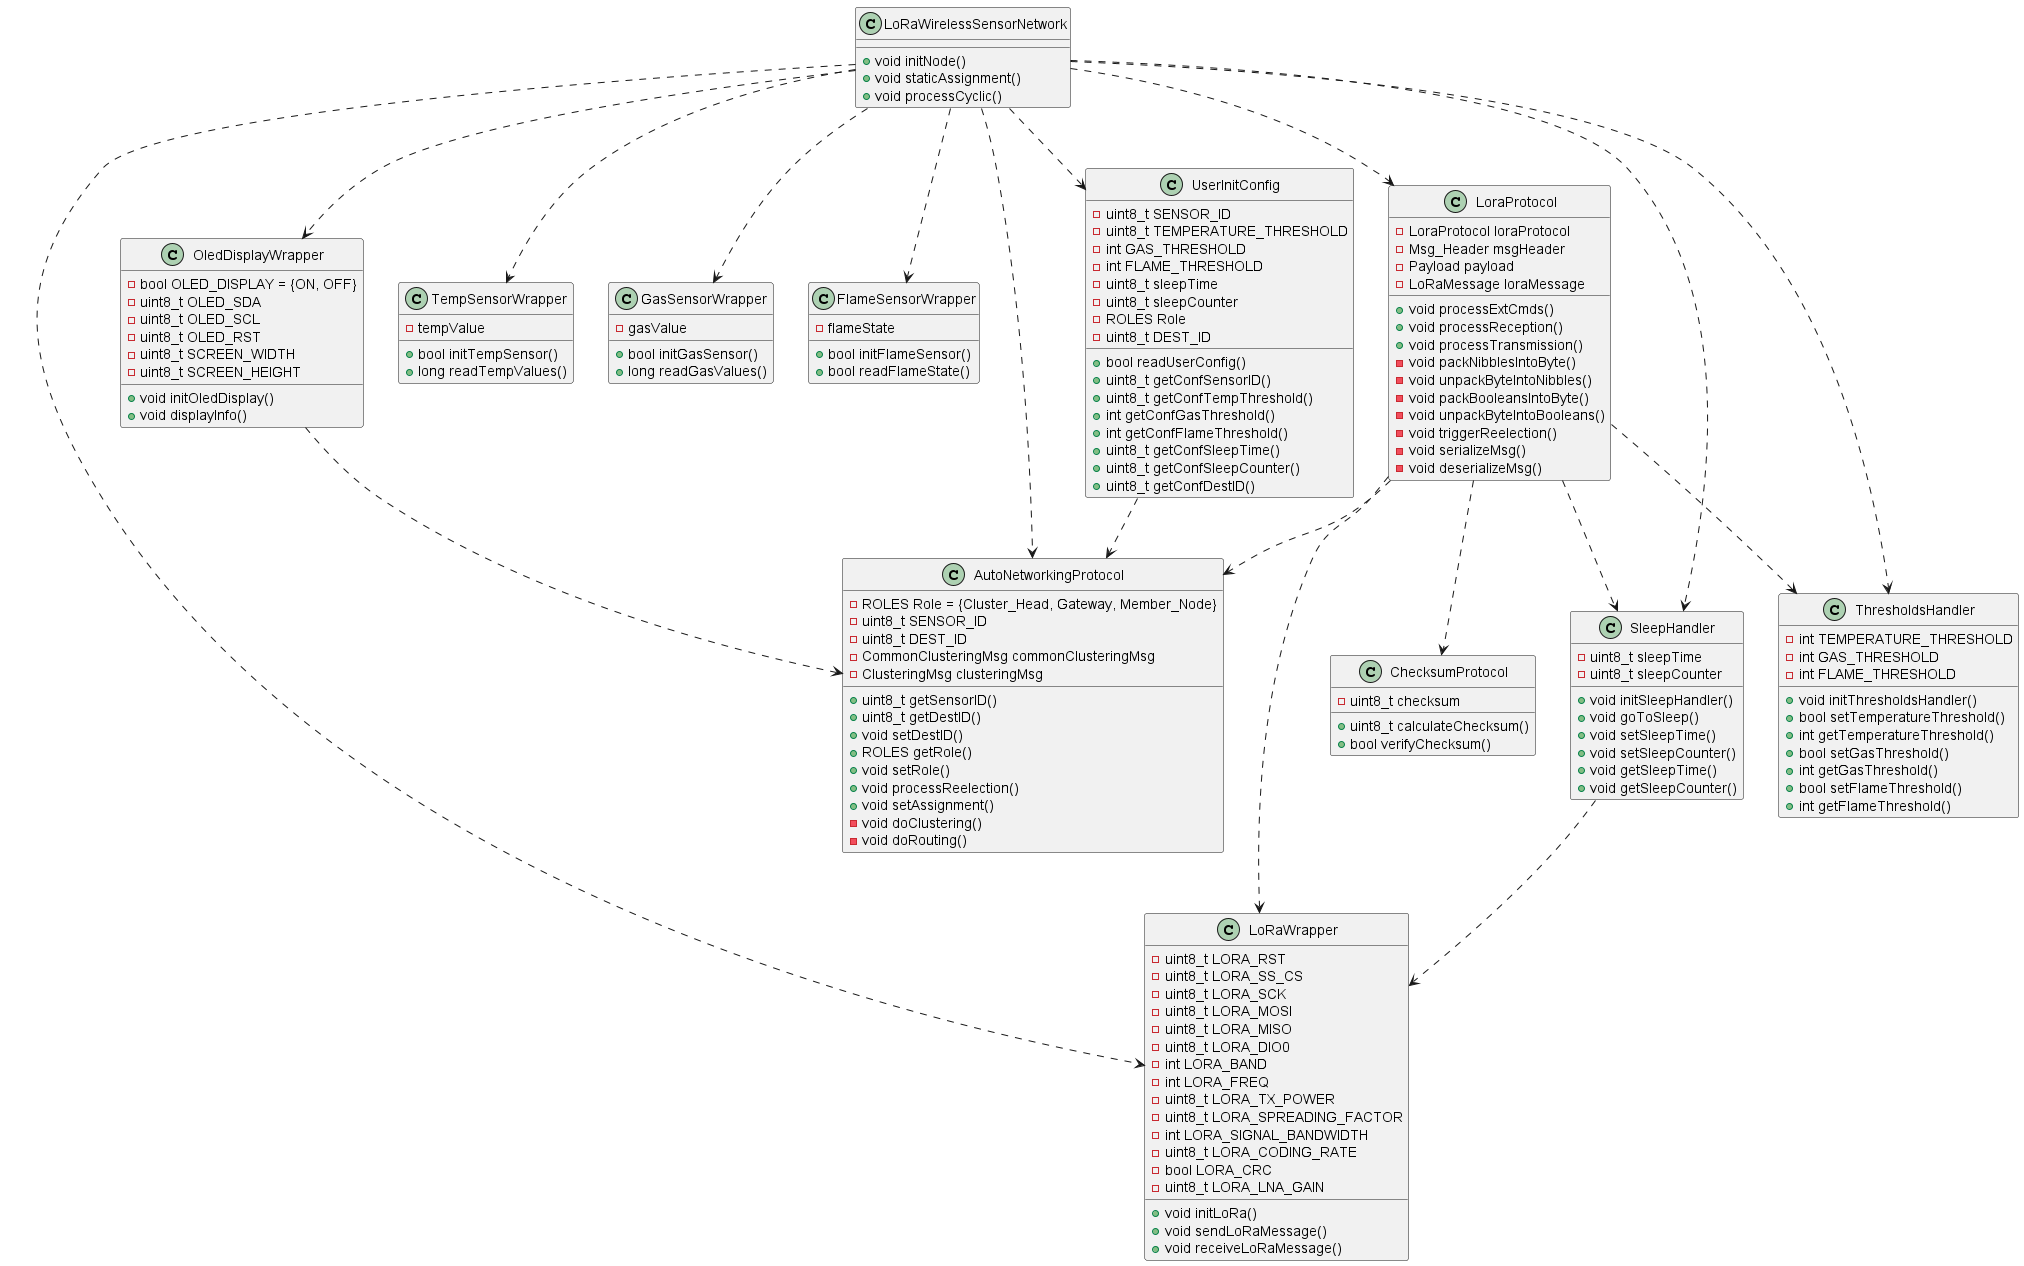

The diagram above was rendered by PlantUML. Its source (embedded in the PNG):
@startuml
class LoRaWirelessSensorNetwork
{
    + void initNode()
    + void staticAssignment()
    + void processCyclic()
}

class OledDisplayWrapper
{
    - bool OLED_DISPLAY = {ON, OFF}
    - uint8_t OLED_SDA
    - uint8_t OLED_SCL
    - uint8_t OLED_RST
    - uint8_t SCREEN_WIDTH
    - uint8_t SCREEN_HEIGHT
    + void initOledDisplay() 
    + void displayInfo() 
}

class LoRaWrapper
{
    - uint8_t LORA_RST
    - uint8_t LORA_SS_CS
    - uint8_t LORA_SCK
    - uint8_t LORA_MOSI
    - uint8_t LORA_MISO
    - uint8_t LORA_DIO0
    - int LORA_BAND
    - int LORA_FREQ
    - uint8_t LORA_TX_POWER
    - uint8_t LORA_SPREADING_FACTOR
    - int LORA_SIGNAL_BANDWIDTH
    - uint8_t LORA_CODING_RATE
    - bool LORA_CRC
    - uint8_t LORA_LNA_GAIN
    + void initLoRa()
    + void sendLoRaMessage()
    + void receiveLoRaMessage()
}

class TempSensorWrapper
{
    - tempValue
    + bool initTempSensor()
    + long readTempValues()
}

class GasSensorWrapper
{
    - gasValue
    + bool initGasSensor()
    + long readGasValues()
}

class FlameSensorWrapper
{
    - flameState
    + bool initFlameSensor()
    + bool readFlameState()
}

class LoraProtocol
{
    - LoraProtocol loraProtocol 
    - Msg_Header msgHeader
    - Payload payload
    - LoRaMessage loraMessage
    + void processExtCmds()
    + void processReception()
    + void processTransmission()
    - void packNibblesIntoByte()
    - void unpackByteIntoNibbles()
    - void packBooleansIntoByte()
    - void unpackByteIntoBooleans()
    - void triggerReelection()
    - void serializeMsg()
    - void deserializeMsg()
}

class ChecksumProtocol
{
    - uint8_t checksum
    + uint8_t calculateChecksum()
    + bool verifyChecksum()
}

class AutoNetworkingProtocol
{
    - ROLES Role = {Cluster_Head, Gateway, Member_Node}
    - uint8_t SENSOR_ID
    - uint8_t DEST_ID
    - CommonClusteringMsg commonClusteringMsg
    - ClusteringMsg clusteringMsg
    + uint8_t getSensorID()
    + uint8_t getDestID()
    + void setDestID()
    + ROLES getRole()
    + void setRole()
    + void processReelection()
    + void setAssignment()
    - void doClustering()
    - void doRouting()
}

class SleepHandler
{
    - uint8_t sleepTime
    - uint8_t sleepCounter
    + void initSleepHandler()
    + void goToSleep()
    + void setSleepTime()
    + void setSleepCounter()
    + void getSleepTime()
    + void getSleepCounter()
}

class ThresholdsHandler
{
    - int TEMPERATURE_THRESHOLD
    - int GAS_THRESHOLD
    - int FLAME_THRESHOLD
    + void initThresholdsHandler()
    + bool setTemperatureThreshold()
    + int getTemperatureThreshold()
    + bool setGasThreshold()
    + int getGasThreshold()
    + bool setFlameThreshold()
    + int getFlameThreshold()
}

class UserInitConfig
{
    - uint8_t SENSOR_ID
    - uint8_t TEMPERATURE_THRESHOLD
    - int GAS_THRESHOLD
    - int FLAME_THRESHOLD
    - uint8_t sleepTime
    - uint8_t sleepCounter
    - ROLES Role 
    - uint8_t DEST_ID
    + bool readUserConfig()
    + uint8_t getConfSensorID()
    + uint8_t getConfTempThreshold()
    + int getConfGasThreshold()
    + int getConfFlameThreshold()
    + uint8_t getConfSleepTime()
    + uint8_t getConfSleepCounter()
    + uint8_t getConfDestID()
}

LoRaWirelessSensorNetwork ..> OledDisplayWrapper
LoRaWirelessSensorNetwork ..> LoraProtocol
LoRaWirelessSensorNetwork ..> SleepHandler
LoRaWirelessSensorNetwork ..> ThresholdsHandler
LoRaWirelessSensorNetwork ..> LoRaWrapper
LoRaWirelessSensorNetwork ..> AutoNetworkingProtocol
LoRaWirelessSensorNetwork ..> FlameSensorWrapper
LoRaWirelessSensorNetwork ..> GasSensorWrapper
LoRaWirelessSensorNetwork ..> TempSensorWrapper
LoraProtocol ..> ChecksumProtocol
LoraProtocol ..> LoRaWrapper
LoraProtocol ..> AutoNetworkingProtocol
LoraProtocol ..> ThresholdsHandler
LoraProtocol ..> SleepHandler
OledDisplayWrapper..>AutoNetworkingProtocol
UserInitConfig..>AutoNetworkingProtocol
SleepHandler ..> LoRaWrapper
LoRaWirelessSensorNetwork ..>UserInitConfig

@enduml